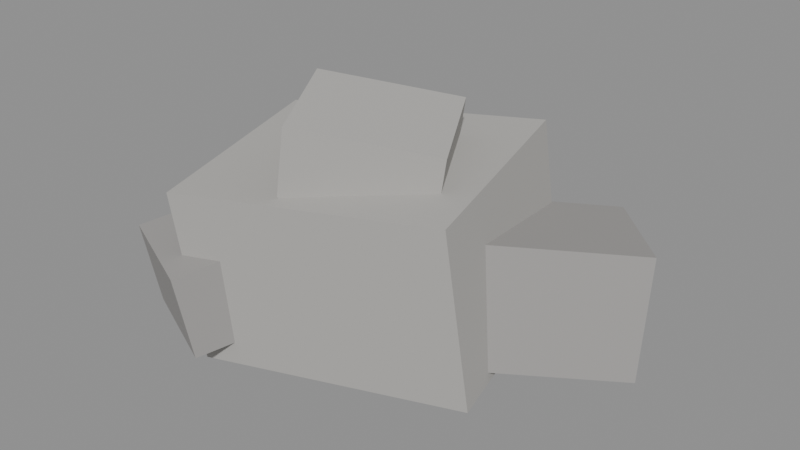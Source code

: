 # Source: rock.blend  (saved by Blender 4.2.68; exported with 4.5.12 LTS)
import bpy
from mathutils import Matrix  # noqa: F401  (used for matrix-valued properties, if any)

bpy.ops.wm.read_factory_settings(use_empty=True)
scene = bpy.context.scene
scene.name = 'Scene'

# ---- collections
col_rock = bpy.data.collections.new('Rock'); scene.collection.children.link(col_rock)

# ---- materials (node trees are filled in below, after node groups)
mat_rock = bpy.data.materials.new('Rock')
mat_rock.diffuse_color = (0.45, 0.44, 0.42, 1.0)
mat_rock.roughness = 0.95
mat_rockdark = bpy.data.materials.new('RockDark')
mat_rockdark.diffuse_color = (0.34, 0.33, 0.32, 1.0)
mat_rockdark.roughness = 0.95

# ---- material node trees
mat_rock.use_nodes = True; mat_rock.node_tree.nodes.clear()
_N = mat_rock.node_tree.nodes; _L = mat_rock.node_tree.links
n0 = _N.new('ShaderNodeBsdfPrincipled'); n0.name = 'Principled BSDF'; n0.location = (10, 300)
n0.inputs[0].default_value = (0.45, 0.44, 0.42, 1.0)
n0.inputs[2].default_value = 0.95
n1 = _N.new('ShaderNodeOutputMaterial'); n1.name = 'Material Output'; n1.location = (300, 300)
_L.new(n0.outputs[0], n1.inputs[0])
n1.is_active_output = True
mat_rockdark.use_nodes = True; mat_rockdark.node_tree.nodes.clear()
_N = mat_rockdark.node_tree.nodes; _L = mat_rockdark.node_tree.links
n0 = _N.new('ShaderNodeBsdfPrincipled'); n0.name = 'Principled BSDF'; n0.location = (10, 300)
n0.inputs[0].default_value = (0.34, 0.33, 0.32, 1.0)
n0.inputs[2].default_value = 0.95
n1 = _N.new('ShaderNodeOutputMaterial'); n1.name = 'Material Output'; n1.location = (300, 300)
_L.new(n0.outputs[0], n1.inputs[0])
n1.is_active_output = True

# ---- meshes
me_rock = bpy.data.meshes.new('Rock')
me_rock.from_pydata([(-0.5236, -0.6401, -0.1578), (-0.6023, -0.721, 0.7351), (-0.7596, 0.4316, -0.08146), (-0.8383, 0.3506, 0.8114), (0.8383, -0.3506, -0.01143), (0.7596, -0.4316, 0.8815), (0.6023, 0.721, 0.06488), (0.5236, 0.6401, 0.9578), (0.6778, -0.2175, 0.06744), (0.6638, -0.1203, 0.6593), (0.2257, 0.308, -0.02961), (0.2117, 0.4053, 0.5623), (1.288, 0.2947, -0.002287), (1.274, 0.392, 0.5896), (0.8362, 0.8203, -0.09934), (0.8222, 0.9175, 0.4926), (-0.9698, -0.5333, -0.04933), (-1.003, -0.6041, 0.3938), (-0.7409, -0.04236, 0.04617), (-0.774, -0.1132, 0.4893), (-0.4261, -0.7868, -0.04933), (-0.4591, -0.8576, 0.3938), (-0.1971, -0.2959, 0.04617), (-0.2302, -0.3667, 0.4893), (-0.08252, -0.5329, 0.8002), (-0.02524, -0.535, 1.145), (-0.3751, -0.01158, 0.852), (-0.3178, -0.01374, 1.197), (0.5178, -0.1863, 0.7028), (0.5751, -0.1884, 1.048), (0.2252, 0.335, 0.7545), (0.2825, 0.3329, 1.1)], [], [(0, 1, 3, 2), (4, 6, 7, 5), (0, 4, 5, 1), (2, 3, 7, 6), (0, 2, 6, 4), (1, 5, 7, 3), (8, 9, 11, 10), (12, 14, 15, 13), (8, 12, 13, 9), (10, 11, 15, 14), (8, 10, 14, 12), (9, 13, 15, 11), (16, 17, 19, 18), (20, 22, 23, 21), (16, 20, 21, 17), (18, 19, 23, 22), (16, 18, 22, 20), (17, 21, 23, 19), (24, 25, 27, 26), (28, 30, 31, 29), (24, 28, 29, 25), (26, 27, 31, 30), (24, 26, 30, 28), (25, 29, 31, 27)])
me_rock.polygons.foreach_set('material_index', [0, 0, 0, 0, 0, 0, 1, 1, 1, 1, 1, 1, 1, 1, 1, 1, 1, 1, 0, 0, 0, 0, 0, 0])
me_rock.materials.append(mat_rock)
me_rock.materials.append(mat_rockdark)
me_rock.update()
me_rock_col_convcolonly = bpy.data.meshes.new('Rock_COL-convcolonly')
me_rock_col_convcolonly.from_pydata([(-0.6089, -0.7428, -0.025), (-0.6089, -0.7428, 1.025), (-0.8584, 0.431, -0.025), (-0.8584, 0.431, 1.025), (0.8584, -0.431, -0.025), (0.8584, -0.431, 1.025), (0.6089, 0.7428, -0.025), (0.6089, 0.7428, 1.025)], [], [(0, 1, 3, 2), (4, 6, 7, 5), (0, 4, 5, 1), (2, 3, 7, 6), (0, 2, 6, 4), (1, 5, 7, 3)])
me_rock_col_convcolonly.update()
me_rock_col_side_convcolonly = bpy.data.meshes.new('Rock_COL_Side-convcolonly')
me_rock_col_side_convcolonly.from_pydata([(0.6655, -0.2105, -0.02), (0.6655, -0.2105, 0.58), (0.1834, 0.3641, -0.02), (0.1834, 0.3641, 0.58), (1.317, 0.3359, -0.02), (1.317, 0.3359, 0.58), (0.8345, 0.9105, -0.02), (0.8345, 0.9105, 0.58)], [], [(0, 1, 3, 2), (4, 6, 7, 5), (0, 4, 5, 1), (2, 3, 7, 6), (0, 2, 6, 4), (1, 5, 7, 3)])
me_rock_col_side_convcolonly.update()

# ---- objects
ob_rock = bpy.data.objects.new('Rock', me_rock)
ob_rock_col_convcolonly = bpy.data.objects.new('Rock_COL-convcolonly', me_rock_col_convcolonly)
ob_rock_col_side_convcolonly = bpy.data.objects.new('Rock_COL_Side-convcolonly', me_rock_col_side_convcolonly)
ob_harvest_point = bpy.data.objects.new('HARVEST_Point', None)

# ---- transforms, parenting, visibility, modifiers, constraints
ob_rock.location = (0.0, 0.0, 0.0)
ob_rock_col_convcolonly.location = (0.0, 0.0, 0.0)
ob_rock_col_convcolonly.hide_render = True
ob_rock_col_convcolonly.display_type = 'WIRE'
ob_rock_col_side_convcolonly.location = (0.0, 0.0, 0.0)
ob_rock_col_side_convcolonly.hide_render = True
ob_rock_col_side_convcolonly.display_type = 'WIRE'
ob_harvest_point.parent = ob_rock
ob_harvest_point.location = (0.0, -0.6, 0.6)
ob_harvest_point.empty_display_type = 'ARROWS'
ob_harvest_point.empty_display_size = 0.2

# ---- collection membership
col_rock.objects.link(ob_rock)
col_rock.objects.link(ob_rock_col_convcolonly)
col_rock.objects.link(ob_rock_col_side_convcolonly)
col_rock.objects.link(ob_harvest_point)

# ---- scene / render settings (as saved in the file)
scene.frame_start = 1; scene.frame_end = 250; scene.frame_set(1)
scene.render.engine = 'BLENDER_EEVEE_NEXT'
bpy.context.view_layer.update()

# ---- added for rendering (the .blend has no active camera and no usable light): camera, sun + grey world if the file has none
cam_auto = bpy.data.cameras.new('AutoCamera')
cam_auto.lens = 50.0
cam_auto.sensor_width = 36.0
cam_auto.clip_end = 1000.0
ob_auto_camera = bpy.data.objects.new('AutoCamera', cam_auto)
scene.collection.objects.link(ob_auto_camera)
ob_auto_camera.location = (3.10296, -3.52234, 2.88793)
ob_auto_camera.rotation_euler = (1.09748, -7.21219e-08, 0.694738)
scene.camera = ob_auto_camera
light_auto_sun = bpy.data.lights.new('AutoSun', 'SUN')
light_auto_sun.energy = 3.0
light_auto_sun.angle = 0.0523599
ob_auto_sun = bpy.data.objects.new('AutoSun', light_auto_sun)
scene.collection.objects.link(ob_auto_sun)
ob_auto_sun.rotation_euler = (0.872665, 0.174533, 0.523599)
if scene.world is None:
    world_auto = bpy.data.worlds.new('AutoWorld')
    world_auto.color = (0.3, 0.3, 0.3)
    scene.world = world_auto
bpy.context.view_layer.update()
